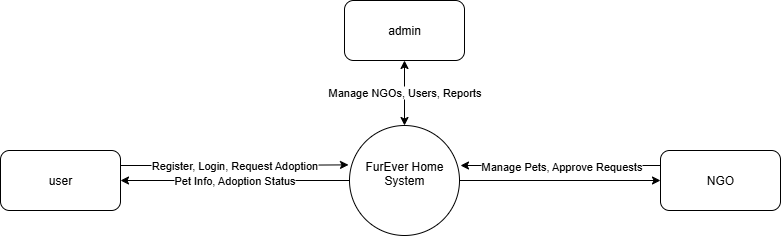

The diagram above was exported from draw.io. Its source (the exported page's mxGraphModel, read from the mxfile embedded in the PNG):
<mxGraphModel dx="1034" dy="570" grid="1" gridSize="10" guides="1" tooltips="1" connect="1" arrows="1" fold="1" page="1" pageScale="1" pageWidth="827" pageHeight="1169" math="0" shadow="0">
  <root>
    <mxCell id="0" />
    <mxCell id="1" parent="0" />
    <mxCell id="YlvVnm94YXFutli9445U-7" value="Pet Info, Adoption Status" style="edgeStyle=orthogonalEdgeStyle;rounded=0;orthogonalLoop=1;jettySize=auto;html=1;exitX=0;exitY=0.5;exitDx=0;exitDy=0;entryX=1;entryY=0.5;entryDx=0;entryDy=0;" parent="1" source="YlvVnm94YXFutli9445U-1" target="YlvVnm94YXFutli9445U-3" edge="1">
      <mxGeometry relative="1" as="geometry" />
    </mxCell>
    <mxCell id="YlvVnm94YXFutli9445U-8" style="edgeStyle=orthogonalEdgeStyle;rounded=0;orthogonalLoop=1;jettySize=auto;html=1;exitX=1;exitY=0.5;exitDx=0;exitDy=0;entryX=0;entryY=0.5;entryDx=0;entryDy=0;" parent="1" source="YlvVnm94YXFutli9445U-1" target="YlvVnm94YXFutli9445U-4" edge="1">
      <mxGeometry relative="1" as="geometry" />
    </mxCell>
    <mxCell id="YlvVnm94YXFutli9445U-9" value="Manage NGOs, Users, Reports" style="edgeStyle=orthogonalEdgeStyle;rounded=0;orthogonalLoop=1;jettySize=auto;html=1;exitX=0.5;exitY=0;exitDx=0;exitDy=0;entryX=0.5;entryY=1;entryDx=0;entryDy=0;startArrow=classic;startFill=1;" parent="1" source="YlvVnm94YXFutli9445U-1" target="YlvVnm94YXFutli9445U-2" edge="1">
      <mxGeometry relative="1" as="geometry" />
    </mxCell>
    <mxCell id="YlvVnm94YXFutli9445U-1" value="&#10;FurEver Home System&#10;&#10;" style="ellipse;whiteSpace=wrap;html=1;aspect=fixed;" parent="1" vertex="1">
      <mxGeometry x="359" y="185" width="110" height="110" as="geometry" />
    </mxCell>
    <mxCell id="YlvVnm94YXFutli9445U-2" value="admin" style="rounded=1;whiteSpace=wrap;html=1;" parent="1" vertex="1">
      <mxGeometry x="354" y="60" width="120" height="60" as="geometry" />
    </mxCell>
    <mxCell id="YlvVnm94YXFutli9445U-3" value="user" style="rounded=1;whiteSpace=wrap;html=1;" parent="1" vertex="1">
      <mxGeometry x="10" y="210" width="120" height="60" as="geometry" />
    </mxCell>
    <mxCell id="YlvVnm94YXFutli9445U-4" value="NGO" style="rounded=1;whiteSpace=wrap;html=1;" parent="1" vertex="1">
      <mxGeometry x="670" y="210" width="120" height="60" as="geometry" />
    </mxCell>
    <mxCell id="YlvVnm94YXFutli9445U-5" value="Register, Login, Request Adoption" style="edgeStyle=orthogonalEdgeStyle;rounded=0;orthogonalLoop=1;jettySize=auto;html=1;exitX=1;exitY=0.25;exitDx=0;exitDy=0;entryX=-0.009;entryY=0.358;entryDx=0;entryDy=0;entryPerimeter=0;" parent="1" source="YlvVnm94YXFutli9445U-3" target="YlvVnm94YXFutli9445U-1" edge="1">
      <mxGeometry relative="1" as="geometry" />
    </mxCell>
    <mxCell id="YlvVnm94YXFutli9445U-6" value="Manage Pets, Approve Requests" style="edgeStyle=orthogonalEdgeStyle;rounded=0;orthogonalLoop=1;jettySize=auto;html=1;exitX=0;exitY=0.25;exitDx=0;exitDy=0;" parent="1" source="YlvVnm94YXFutli9445U-4" edge="1">
      <mxGeometry relative="1" as="geometry">
        <mxPoint x="470" y="225" as="targetPoint" />
      </mxGeometry>
    </mxCell>
  </root>
</mxGraphModel>